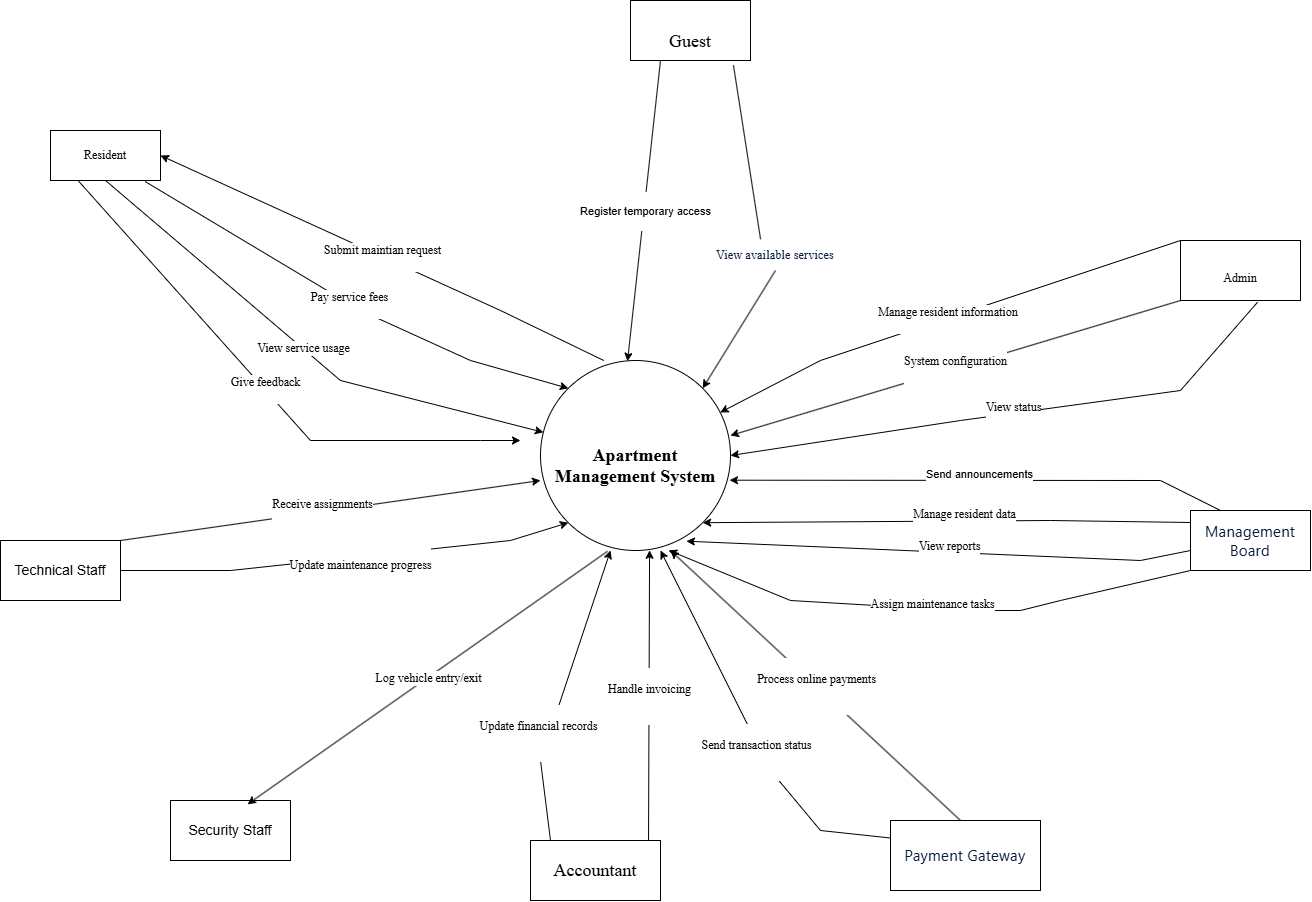

The diagram above was exported from draw.io. Its source (the exported page's mxGraphModel, read from the mxfile embedded in the PNG):
<mxGraphModel dx="2441" dy="1977" grid="1" gridSize="10" guides="1" tooltips="1" connect="1" arrows="1" fold="1" page="1" pageScale="1" pageWidth="850" pageHeight="1100" math="0" shadow="0">
  <root>
    <mxCell id="0" />
    <mxCell id="1" parent="0" />
    <mxCell id="t1VIJ42R7ejxVIXYrH_u-1" value="&lt;font style=&quot;&quot; face=&quot;Times New Roman&quot;&gt;&lt;font style=&quot;font-size: 18px;&quot;&gt;&lt;br&gt;&lt;b id=&quot;docs-internal-guid-74084891-7fff-ba9d-0937-4d5e4c6b0fb6&quot; style=&quot;font-weight: normal;&quot;&gt;&lt;span style=&quot;color: rgb(0, 0, 0); background-color: transparent; font-weight: 700; font-style: normal; font-variant: normal; text-decoration: none; vertical-align: baseline; white-space: pre-wrap;&quot;&gt;Apartment Management System&lt;/span&gt;&lt;/b&gt;&lt;/font&gt;&lt;br&gt;&lt;/font&gt;" style="ellipse;whiteSpace=wrap;html=1;aspect=fixed;" parent="1" vertex="1">
      <mxGeometry x="400" y="200" width="190" height="190" as="geometry" />
    </mxCell>
    <mxCell id="t1VIJ42R7ejxVIXYrH_u-2" value="&lt;font face=&quot;Times New Roman&quot;&gt;Resident&lt;/font&gt;" style="rounded=0;whiteSpace=wrap;html=1;" parent="1" vertex="1">
      <mxGeometry x="-90" y="-30" width="110" height="50" as="geometry" />
    </mxCell>
    <mxCell id="3QSIMH8oi0xBi6MVcEl4-13" value="" style="endArrow=classic;html=1;rounded=0;entryX=1;entryY=0.5;entryDx=0;entryDy=0;exitX=0.333;exitY=0;exitDx=0;exitDy=0;exitPerimeter=0;" parent="1" source="t1VIJ42R7ejxVIXYrH_u-1" target="t1VIJ42R7ejxVIXYrH_u-2" edge="1">
      <mxGeometry relative="1" as="geometry">
        <mxPoint x="420" y="190" as="sourcePoint" />
        <mxPoint x="215" y="110" as="targetPoint" />
        <Array as="points">
          <mxPoint x="360" y="150" />
        </Array>
      </mxGeometry>
    </mxCell>
    <mxCell id="3QSIMH8oi0xBi6MVcEl4-14" value="&lt;font&gt;Submit maintian request&lt;/font&gt;&lt;div&gt;&lt;font&gt;&amp;nbsp;&lt;/font&gt;&lt;/div&gt;" style="edgeLabel;resizable=0;html=1;;align=center;verticalAlign=middle;fontFamily=Times New Roman;fontSize=12;" parent="3QSIMH8oi0xBi6MVcEl4-13" connectable="0" vertex="1">
      <mxGeometry relative="1" as="geometry">
        <mxPoint x="-1" as="offset" />
      </mxGeometry>
    </mxCell>
    <mxCell id="3QSIMH8oi0xBi6MVcEl4-16" value="" style="endArrow=classic;html=1;rounded=0;entryX=0;entryY=0;entryDx=0;entryDy=0;exitX=0.861;exitY=1.022;exitDx=0;exitDy=0;exitPerimeter=0;" parent="1" source="t1VIJ42R7ejxVIXYrH_u-2" target="t1VIJ42R7ejxVIXYrH_u-1" edge="1">
      <mxGeometry relative="1" as="geometry">
        <mxPoint x="160" y="130" as="sourcePoint" />
        <mxPoint x="350" y="210" as="targetPoint" />
        <Array as="points">
          <mxPoint x="220" y="150" />
          <mxPoint x="330" y="200" />
        </Array>
      </mxGeometry>
    </mxCell>
    <mxCell id="3QSIMH8oi0xBi6MVcEl4-17" value="Pay service fees&lt;div&gt;&lt;br&gt;&lt;/div&gt;" style="edgeLabel;resizable=0;html=1;;align=center;verticalAlign=middle;fontSize=12;fontFamily=Times New Roman;" parent="3QSIMH8oi0xBi6MVcEl4-16" connectable="0" vertex="1">
      <mxGeometry relative="1" as="geometry" />
    </mxCell>
    <mxCell id="3QSIMH8oi0xBi6MVcEl4-23" value="" style="endArrow=classic;html=1;rounded=0;exitX=0.5;exitY=1;exitDx=0;exitDy=0;" parent="1" source="t1VIJ42R7ejxVIXYrH_u-2" target="t1VIJ42R7ejxVIXYrH_u-1" edge="1">
      <mxGeometry relative="1" as="geometry">
        <mxPoint x="20.000000000000085" y="119.70000000000005" as="sourcePoint" />
        <mxPoint x="280" y="210" as="targetPoint" />
        <Array as="points">
          <mxPoint x="200" y="220" />
        </Array>
      </mxGeometry>
    </mxCell>
    <mxCell id="3QSIMH8oi0xBi6MVcEl4-24" value="View service usage" style="edgeLabel;resizable=0;html=1;;align=center;verticalAlign=middle;fontSize=12;fontFamily=Times New Roman;" parent="3QSIMH8oi0xBi6MVcEl4-23" connectable="0" vertex="1">
      <mxGeometry relative="1" as="geometry" />
    </mxCell>
    <mxCell id="t1VIJ42R7ejxVIXYrH_u-4" value="&lt;font face=&quot;Times New Roman&quot;&gt;&lt;font&gt;&lt;br&gt;&lt;b id=&quot;docs-internal-guid-c739c2b5-7fff-9d8b-df74-7193adb0cf7e&quot; style=&quot;font-weight:normal;&quot;&gt;&lt;span style=&quot;color: rgb(0, 0, 0); background-color: transparent; font-weight: 400; font-style: normal; font-variant: normal; text-decoration: none; vertical-align: baseline; white-space: pre-wrap;&quot;&gt;Admin&lt;/span&gt;&lt;/b&gt;&lt;/font&gt;&lt;br&gt;&lt;/font&gt;" style="rounded=0;whiteSpace=wrap;html=1;" parent="1" vertex="1">
      <mxGeometry x="1040" y="80" width="120" height="60" as="geometry" />
    </mxCell>
    <mxCell id="t1VIJ42R7ejxVIXYrH_u-5" value="&lt;font face=&quot;Times New Roman&quot;&gt;&lt;font style=&quot;font-size: 18px;&quot;&gt;&lt;br&gt;&lt;b id=&quot;docs-internal-guid-5fbf6bfd-7fff-3045-a7dc-2499d47d6620&quot; style=&quot;font-weight:normal;&quot;&gt;&lt;span style=&quot;color: rgb(0, 0, 0); background-color: transparent; font-weight: 400; font-style: normal; font-variant: normal; text-decoration: none; vertical-align: baseline; white-space: pre-wrap;&quot;&gt;Guest&lt;/span&gt;&lt;/b&gt;&lt;/font&gt;&lt;br&gt;&lt;/font&gt;" style="rounded=0;whiteSpace=wrap;html=1;" parent="1" vertex="1">
      <mxGeometry x="490" y="-160" width="120" height="60" as="geometry" />
    </mxCell>
    <mxCell id="3QSIMH8oi0xBi6MVcEl4-25" value="" style="endArrow=classic;html=1;rounded=0;exitX=0.25;exitY=1;exitDx=0;exitDy=0;" parent="1" source="t1VIJ42R7ejxVIXYrH_u-2" edge="1">
      <mxGeometry relative="1" as="geometry">
        <mxPoint x="330" y="280" as="sourcePoint" />
        <mxPoint x="380" y="280" as="targetPoint" />
        <Array as="points">
          <mxPoint x="170" y="280" />
          <mxPoint x="340" y="280" />
        </Array>
      </mxGeometry>
    </mxCell>
    <mxCell id="3QSIMH8oi0xBi6MVcEl4-26" value="Give feedback&lt;div&gt;&lt;br&gt;&lt;/div&gt;" style="edgeLabel;resizable=0;html=1;;align=center;verticalAlign=middle;fontSize=12;fontFamily=Times New Roman;" parent="3QSIMH8oi0xBi6MVcEl4-25" connectable="0" vertex="1">
      <mxGeometry relative="1" as="geometry" />
    </mxCell>
    <mxCell id="t1VIJ42R7ejxVIXYrH_u-6" value="&lt;span id=&quot;docs-internal-guid-4e125ab4-7fff-d471-2ad9-38e0ff54d6fd&quot;&gt;&lt;span style=&quot;background-color: transparent; font-variant-numeric: normal; font-variant-east-asian: normal; font-variant-alternates: normal; font-variant-position: normal; font-variant-emoji: normal; vertical-align: baseline; white-space-collapse: preserve;&quot;&gt;&lt;font style=&quot;font-size: 18px;&quot; face=&quot;Times New Roman&quot;&gt;Accountant&lt;/font&gt;&lt;/span&gt;&lt;/span&gt;" style="rounded=0;whiteSpace=wrap;html=1;" parent="1" vertex="1">
      <mxGeometry x="390" y="680" width="130" height="60" as="geometry" />
    </mxCell>
    <mxCell id="N8IaKtIMT663YkWE3xTE-1" value="" style="endArrow=classic;html=1;rounded=0;exitX=0;exitY=0;exitDx=0;exitDy=0;" parent="1" source="t1VIJ42R7ejxVIXYrH_u-4" target="t1VIJ42R7ejxVIXYrH_u-1" edge="1">
      <mxGeometry relative="1" as="geometry">
        <mxPoint x="770" y="260" as="sourcePoint" />
        <mxPoint x="780" y="240" as="targetPoint" />
        <Array as="points">
          <mxPoint x="680" y="200" />
        </Array>
      </mxGeometry>
    </mxCell>
    <mxCell id="N8IaKtIMT663YkWE3xTE-3" value="&lt;div&gt;&amp;nbsp;Manage resident information&lt;/div&gt;&lt;div&gt;&lt;br&gt;&lt;/div&gt;" style="edgeLabel;html=1;align=center;verticalAlign=middle;resizable=0;points=[];fontSize=12;fontFamily=Times New Roman;" parent="N8IaKtIMT663YkWE3xTE-1" connectable="0" vertex="1">
      <mxGeometry x="0.0056" relative="1" as="geometry">
        <mxPoint as="offset" />
      </mxGeometry>
    </mxCell>
    <mxCell id="t1VIJ42R7ejxVIXYrH_u-7" value="&lt;font style=&quot;font-size: 14px;&quot;&gt;Security Staff&lt;/font&gt;" style="rounded=0;whiteSpace=wrap;html=1;" parent="1" vertex="1">
      <mxGeometry x="30" y="640" width="120" height="60" as="geometry" />
    </mxCell>
    <mxCell id="3QSIMH8oi0xBi6MVcEl4-27" value="&lt;font style=&quot;font-size: 14px;&quot;&gt;Technical Staff&lt;/font&gt;" style="rounded=0;whiteSpace=wrap;html=1;" parent="1" vertex="1">
      <mxGeometry x="-140" y="380" width="120" height="60" as="geometry" />
    </mxCell>
    <mxCell id="3QSIMH8oi0xBi6MVcEl4-28" value="" style="endArrow=classic;html=1;rounded=0;exitX=0.353;exitY=1.004;exitDx=0;exitDy=0;entryX=0.642;entryY=0.063;entryDx=0;entryDy=0;exitPerimeter=0;entryPerimeter=0;" parent="1" source="t1VIJ42R7ejxVIXYrH_u-1" target="t1VIJ42R7ejxVIXYrH_u-7" edge="1">
      <mxGeometry relative="1" as="geometry">
        <mxPoint x="300" y="280" as="sourcePoint" />
        <mxPoint x="465" y="540" as="targetPoint" />
        <Array as="points" />
      </mxGeometry>
    </mxCell>
    <mxCell id="3QSIMH8oi0xBi6MVcEl4-29" value="Log vehicle entry/exit" style="edgeLabel;resizable=0;html=1;;align=center;verticalAlign=middle;fontSize=12;fontFamily=Times New Roman;" parent="3QSIMH8oi0xBi6MVcEl4-28" connectable="0" vertex="1">
      <mxGeometry relative="1" as="geometry" />
    </mxCell>
    <mxCell id="3QSIMH8oi0xBi6MVcEl4-31" value="" style="endArrow=classic;html=1;rounded=0;exitX=1;exitY=0;exitDx=0;exitDy=0;" parent="1" source="3QSIMH8oi0xBi6MVcEl4-27" edge="1">
      <mxGeometry relative="1" as="geometry">
        <mxPoint x="330" y="280" as="sourcePoint" />
        <mxPoint x="400" y="320" as="targetPoint" />
        <Array as="points" />
      </mxGeometry>
    </mxCell>
    <mxCell id="3QSIMH8oi0xBi6MVcEl4-32" value="&#10;Receive assignments&#10;&#10;" style="edgeLabel;resizable=0;html=1;;align=center;verticalAlign=middle;fontSize=12;fontFamily=Times New Roman;" parent="3QSIMH8oi0xBi6MVcEl4-31" connectable="0" vertex="1">
      <mxGeometry relative="1" as="geometry">
        <mxPoint x="-9" as="offset" />
      </mxGeometry>
    </mxCell>
    <mxCell id="t1VIJ42R7ejxVIXYrH_u-11" value="" style="endArrow=classic;html=1;rounded=0;entryX=1;entryY=0;entryDx=0;entryDy=0;exitX=0.5;exitY=1;exitDx=0;exitDy=0;" parent="1" source="t1VIJ42R7ejxVIXYrH_u-12" target="t1VIJ42R7ejxVIXYrH_u-1" edge="1">
      <mxGeometry width="50" height="50" relative="1" as="geometry">
        <mxPoint x="660" y="160" as="sourcePoint" />
        <mxPoint x="510" y="260" as="targetPoint" />
        <Array as="points" />
      </mxGeometry>
    </mxCell>
    <mxCell id="3QSIMH8oi0xBi6MVcEl4-33" value="" style="endArrow=classic;html=1;rounded=0;exitX=1;exitY=0.5;exitDx=0;exitDy=0;entryX=0;entryY=1;entryDx=0;entryDy=0;" parent="1" source="3QSIMH8oi0xBi6MVcEl4-27" target="t1VIJ42R7ejxVIXYrH_u-1" edge="1">
      <mxGeometry relative="1" as="geometry">
        <mxPoint x="330" y="280" as="sourcePoint" />
        <mxPoint x="430" y="280" as="targetPoint" />
        <Array as="points">
          <mxPoint x="90" y="410" />
          <mxPoint x="370" y="380" />
        </Array>
      </mxGeometry>
    </mxCell>
    <mxCell id="3QSIMH8oi0xBi6MVcEl4-34" value="&#10;Update maintenance progress&#10;&#10;" style="edgeLabel;resizable=0;html=1;;align=center;verticalAlign=middle;fontSize=12;fontFamily=Times New Roman;" parent="3QSIMH8oi0xBi6MVcEl4-33" connectable="0" vertex="1">
      <mxGeometry relative="1" as="geometry">
        <mxPoint x="14" y="14" as="offset" />
      </mxGeometry>
    </mxCell>
    <mxCell id="t1VIJ42R7ejxVIXYrH_u-12" value="&lt;span style=&quot;color: rgb(8, 27, 58); letter-spacing: 0.2px; text-align: start; white-space-collapse: preserve; background-color: rgb(255, 255, 255);&quot;&gt;&lt;font style=&quot;font-size: 12px;&quot;&gt;View available services&lt;/font&gt;&lt;/span&gt;" style="text;html=1;align=center;verticalAlign=middle;whiteSpace=wrap;rounded=0;fontFamily=Times New Roman;" parent="1" vertex="1">
      <mxGeometry x="570" y="80" width="130" height="30" as="geometry" />
    </mxCell>
    <mxCell id="3QSIMH8oi0xBi6MVcEl4-35" value="" style="endArrow=classic;html=1;rounded=0;entryX=1;entryY=0.5;entryDx=0;entryDy=0;" parent="1" edge="1">
      <mxGeometry relative="1" as="geometry">
        <mxPoint x="1040" y="140" as="sourcePoint" />
        <mxPoint x="590" y="275" as="targetPoint" />
        <Array as="points" />
      </mxGeometry>
    </mxCell>
    <mxCell id="3QSIMH8oi0xBi6MVcEl4-36" value="&#10; System configuration&#10;&#10;" style="edgeLabel;resizable=0;html=1;;align=center;verticalAlign=middle;fontSize=12;fontFamily=Times New Roman;" parent="3QSIMH8oi0xBi6MVcEl4-35" connectable="0" vertex="1">
      <mxGeometry relative="1" as="geometry" />
    </mxCell>
    <mxCell id="t1VIJ42R7ejxVIXYrH_u-13" value="" style="endArrow=none;html=1;rounded=0;entryX=0.858;entryY=1.079;entryDx=0;entryDy=0;exitX=0.385;exitY=-0.042;exitDx=0;exitDy=0;entryPerimeter=0;exitPerimeter=0;" parent="1" source="t1VIJ42R7ejxVIXYrH_u-12" target="t1VIJ42R7ejxVIXYrH_u-5" edge="1">
      <mxGeometry width="50" height="50" relative="1" as="geometry">
        <mxPoint x="680" y="140" as="sourcePoint" />
        <mxPoint x="730" y="90" as="targetPoint" />
        <Array as="points" />
      </mxGeometry>
    </mxCell>
    <mxCell id="t1VIJ42R7ejxVIXYrH_u-15" value="&lt;span style=&quot;color: rgb(8, 27, 58); font-family: SegoeuiPc, &amp;quot;Segoe UI&amp;quot;, &amp;quot;San Francisco&amp;quot;, &amp;quot;Helvetica Neue&amp;quot;, Helvetica, &amp;quot;Lucida Grande&amp;quot;, Roboto, Ubuntu, Tahoma, &amp;quot;Microsoft Sans Serif&amp;quot;, Arial, sans-serif; font-size: 15px; letter-spacing: 0.2px; text-align: start; white-space-collapse: preserve; background-color: rgb(255, 255, 255);&quot;&gt;Payment Gateway&lt;/span&gt;" style="rounded=0;whiteSpace=wrap;html=1;" parent="1" vertex="1">
      <mxGeometry x="750" y="660" width="150" height="70" as="geometry" />
    </mxCell>
    <mxCell id="t1VIJ42R7ejxVIXYrH_u-17" value="&lt;span style=&quot;color: rgb(8, 27, 58); font-family: SegoeuiPc, &amp;quot;Segoe UI&amp;quot;, &amp;quot;San Francisco&amp;quot;, &amp;quot;Helvetica Neue&amp;quot;, Helvetica, &amp;quot;Lucida Grande&amp;quot;, Roboto, Ubuntu, Tahoma, &amp;quot;Microsoft Sans Serif&amp;quot;, Arial, sans-serif; font-size: 15px; letter-spacing: 0.2px; text-align: start; white-space-collapse: preserve; background-color: rgb(255, 255, 255);&quot;&gt;Management Board&lt;/span&gt;" style="rounded=0;whiteSpace=wrap;html=1;" parent="1" vertex="1">
      <mxGeometry x="1050" y="350" width="120" height="60" as="geometry" />
    </mxCell>
    <mxCell id="saalUeEhcz-wMt5a8oMu-1" value="" style="endArrow=classic;html=1;rounded=0;exitX=0;exitY=0.75;exitDx=0;exitDy=0;entryX=1;entryY=1;entryDx=0;entryDy=0;" parent="1" source="t1VIJ42R7ejxVIXYrH_u-17" target="t1VIJ42R7ejxVIXYrH_u-1" edge="1">
      <mxGeometry relative="1" as="geometry">
        <mxPoint x="530" y="500" as="sourcePoint" />
        <mxPoint x="630" y="500" as="targetPoint" />
        <Array as="points">
          <mxPoint x="1050" y="362" />
          <mxPoint x="910" y="360" />
        </Array>
      </mxGeometry>
    </mxCell>
    <mxCell id="saalUeEhcz-wMt5a8oMu-2" value="&#10;Manage resident data&#10;&#10;" style="edgeLabel;resizable=0;html=1;;align=center;verticalAlign=middle;fontSize=12;fontFamily=Times New Roman;" parent="saalUeEhcz-wMt5a8oMu-1" connectable="0" vertex="1">
      <mxGeometry relative="1" as="geometry" />
    </mxCell>
    <mxCell id="saalUeEhcz-wMt5a8oMu-3" value="" style="endArrow=classic;html=1;rounded=0;exitX=0;exitY=1;exitDx=0;exitDy=0;entryX=0.674;entryY=0.999;entryDx=0;entryDy=0;entryPerimeter=0;" parent="1" source="t1VIJ42R7ejxVIXYrH_u-17" target="t1VIJ42R7ejxVIXYrH_u-1" edge="1">
      <mxGeometry relative="1" as="geometry">
        <mxPoint x="580" y="460" as="sourcePoint" />
        <mxPoint x="680" y="460" as="targetPoint" />
        <Array as="points">
          <mxPoint x="920" y="440" />
          <mxPoint x="880" y="450" />
          <mxPoint x="820" y="450" />
          <mxPoint x="650" y="440" />
        </Array>
      </mxGeometry>
    </mxCell>
    <mxCell id="saalUeEhcz-wMt5a8oMu-4" value="&#10;Assign maintenance tasks&#10;&#10;" style="edgeLabel;resizable=0;html=1;;align=center;verticalAlign=middle;fontSize=12;fontFamily=Times New Roman;" parent="saalUeEhcz-wMt5a8oMu-3" connectable="0" vertex="1">
      <mxGeometry relative="1" as="geometry">
        <mxPoint x="4" y="2" as="offset" />
      </mxGeometry>
    </mxCell>
    <mxCell id="saalUeEhcz-wMt5a8oMu-5" value="" style="endArrow=classic;html=1;rounded=0;exitX=0;exitY=1;exitDx=0;exitDy=0;entryX=0.768;entryY=0.951;entryDx=0;entryDy=0;entryPerimeter=0;" parent="1" source="t1VIJ42R7ejxVIXYrH_u-17" target="t1VIJ42R7ejxVIXYrH_u-1" edge="1">
      <mxGeometry relative="1" as="geometry">
        <mxPoint x="580" y="580" as="sourcePoint" />
        <mxPoint x="680" y="510" as="targetPoint" />
        <Array as="points">
          <mxPoint x="1050" y="390" />
          <mxPoint x="1000" y="400" />
        </Array>
      </mxGeometry>
    </mxCell>
    <mxCell id="saalUeEhcz-wMt5a8oMu-6" value="&#10;View reports&#10;&#10;" style="edgeLabel;resizable=0;html=1;;align=center;verticalAlign=middle;fontFamily=Times New Roman;fontSize=12;" parent="saalUeEhcz-wMt5a8oMu-5" connectable="0" vertex="1">
      <mxGeometry relative="1" as="geometry" />
    </mxCell>
    <mxCell id="saalUeEhcz-wMt5a8oMu-7" value="" style="endArrow=classic;html=1;rounded=0;entryX=0.458;entryY=0.004;entryDx=0;entryDy=0;entryPerimeter=0;exitX=0.25;exitY=1;exitDx=0;exitDy=0;" parent="1" source="t1VIJ42R7ejxVIXYrH_u-5" target="t1VIJ42R7ejxVIXYrH_u-1" edge="1">
      <mxGeometry relative="1" as="geometry">
        <mxPoint x="580" y="210" as="sourcePoint" />
        <mxPoint x="680" y="210" as="targetPoint" />
      </mxGeometry>
    </mxCell>
    <mxCell id="saalUeEhcz-wMt5a8oMu-8" value="&lt;br&gt;Register temporary access&lt;div&gt;&lt;br/&gt;&lt;/div&gt;" style="edgeLabel;resizable=0;html=1;;align=center;verticalAlign=middle;" parent="saalUeEhcz-wMt5a8oMu-7" connectable="0" vertex="1">
      <mxGeometry relative="1" as="geometry">
        <mxPoint x="1" as="offset" />
      </mxGeometry>
    </mxCell>
    <mxCell id="saalUeEhcz-wMt5a8oMu-11" value="" style="endArrow=classic;html=1;rounded=0;exitX=0.25;exitY=0;exitDx=0;exitDy=0;entryX=0.995;entryY=0.63;entryDx=0;entryDy=0;entryPerimeter=0;" parent="1" source="t1VIJ42R7ejxVIXYrH_u-17" target="t1VIJ42R7ejxVIXYrH_u-1" edge="1">
      <mxGeometry relative="1" as="geometry">
        <mxPoint x="580" y="460" as="sourcePoint" />
        <mxPoint x="680" y="460" as="targetPoint" />
        <Array as="points">
          <mxPoint x="1020" y="320" />
        </Array>
      </mxGeometry>
    </mxCell>
    <mxCell id="saalUeEhcz-wMt5a8oMu-12" value="&#10;Send announcements&#10;&#10;" style="edgeLabel;resizable=0;html=1;;align=center;verticalAlign=middle;" parent="saalUeEhcz-wMt5a8oMu-11" connectable="0" vertex="1">
      <mxGeometry relative="1" as="geometry" />
    </mxCell>
    <mxCell id="saalUeEhcz-wMt5a8oMu-15" value="" style="endArrow=classic;html=1;rounded=0;entryX=1;entryY=0.5;entryDx=0;entryDy=0;exitX=0.642;exitY=1.029;exitDx=0;exitDy=0;exitPerimeter=0;" parent="1" source="t1VIJ42R7ejxVIXYrH_u-4" target="t1VIJ42R7ejxVIXYrH_u-1" edge="1">
      <mxGeometry relative="1" as="geometry">
        <mxPoint x="580" y="330" as="sourcePoint" />
        <mxPoint x="680" y="330" as="targetPoint" />
        <Array as="points">
          <mxPoint x="1040" y="230" />
          <mxPoint x="820" y="260" />
        </Array>
      </mxGeometry>
    </mxCell>
    <mxCell id="saalUeEhcz-wMt5a8oMu-16" value="&#10;View status&#10;&#10;" style="edgeLabel;resizable=0;html=1;;align=center;verticalAlign=middle;fontSize=12;fontFamily=Times New Roman;" parent="saalUeEhcz-wMt5a8oMu-15" connectable="0" vertex="1">
      <mxGeometry relative="1" as="geometry" />
    </mxCell>
    <mxCell id="saalUeEhcz-wMt5a8oMu-21" value="" style="endArrow=classic;html=1;rounded=0;" parent="1" edge="1">
      <mxGeometry relative="1" as="geometry">
        <mxPoint x="410" y="680" as="sourcePoint" />
        <mxPoint x="470" y="390" as="targetPoint" />
        <Array as="points">
          <mxPoint x="400" y="600" />
        </Array>
      </mxGeometry>
    </mxCell>
    <mxCell id="saalUeEhcz-wMt5a8oMu-22" value="&#10;Update financial records&#10;&#10;" style="edgeLabel;resizable=0;html=1;;align=center;verticalAlign=middle;fontSize=12;fontFamily=Times New Roman;" parent="saalUeEhcz-wMt5a8oMu-21" connectable="0" vertex="1">
      <mxGeometry relative="1" as="geometry">
        <mxPoint x="-25" y="39" as="offset" />
      </mxGeometry>
    </mxCell>
    <mxCell id="saalUeEhcz-wMt5a8oMu-23" value="" style="endArrow=classic;html=1;rounded=0;exitX=0.908;exitY=-0.004;exitDx=0;exitDy=0;exitPerimeter=0;entryX=0.574;entryY=0.999;entryDx=0;entryDy=0;entryPerimeter=0;" parent="1" source="t1VIJ42R7ejxVIXYrH_u-6" target="t1VIJ42R7ejxVIXYrH_u-1" edge="1">
      <mxGeometry relative="1" as="geometry">
        <mxPoint x="580" y="460" as="sourcePoint" />
        <mxPoint x="680" y="460" as="targetPoint" />
      </mxGeometry>
    </mxCell>
    <mxCell id="saalUeEhcz-wMt5a8oMu-24" value="&#10;Handle invoicing&#10;&#10;" style="edgeLabel;resizable=0;html=1;;align=center;verticalAlign=middle;fontFamily=Times New Roman;fontSize=12;" parent="saalUeEhcz-wMt5a8oMu-23" connectable="0" vertex="1">
      <mxGeometry relative="1" as="geometry" />
    </mxCell>
    <mxCell id="saalUeEhcz-wMt5a8oMu-25" value="" style="endArrow=classic;html=1;rounded=0;" parent="1" edge="1">
      <mxGeometry relative="1" as="geometry">
        <mxPoint x="820" y="660" as="sourcePoint" />
        <mxPoint x="530" y="390" as="targetPoint" />
      </mxGeometry>
    </mxCell>
    <mxCell id="saalUeEhcz-wMt5a8oMu-26" value="&#10;Process online payments&#10;&#10;" style="edgeLabel;resizable=0;html=1;;align=center;verticalAlign=middle;fontFamily=Times New Roman;fontSize=12;" parent="saalUeEhcz-wMt5a8oMu-25" connectable="0" vertex="1">
      <mxGeometry relative="1" as="geometry" />
    </mxCell>
    <mxCell id="saalUeEhcz-wMt5a8oMu-27" value="" style="endArrow=classic;html=1;rounded=0;exitX=0;exitY=0.25;exitDx=0;exitDy=0;" parent="1" source="t1VIJ42R7ejxVIXYrH_u-15" edge="1">
      <mxGeometry relative="1" as="geometry">
        <mxPoint x="580" y="460" as="sourcePoint" />
        <mxPoint x="520" y="390" as="targetPoint" />
        <Array as="points">
          <mxPoint x="680" y="670" />
          <mxPoint x="630" y="610" />
        </Array>
      </mxGeometry>
    </mxCell>
    <mxCell id="saalUeEhcz-wMt5a8oMu-28" value="&#10;Send transaction status&#10;&#10;" style="edgeLabel;resizable=0;html=1;;align=center;verticalAlign=middle;fontSize=12;fontFamily=Times New Roman;" parent="saalUeEhcz-wMt5a8oMu-27" connectable="0" vertex="1">
      <mxGeometry relative="1" as="geometry">
        <mxPoint x="7" y="25" as="offset" />
      </mxGeometry>
    </mxCell>
  </root>
</mxGraphModel>